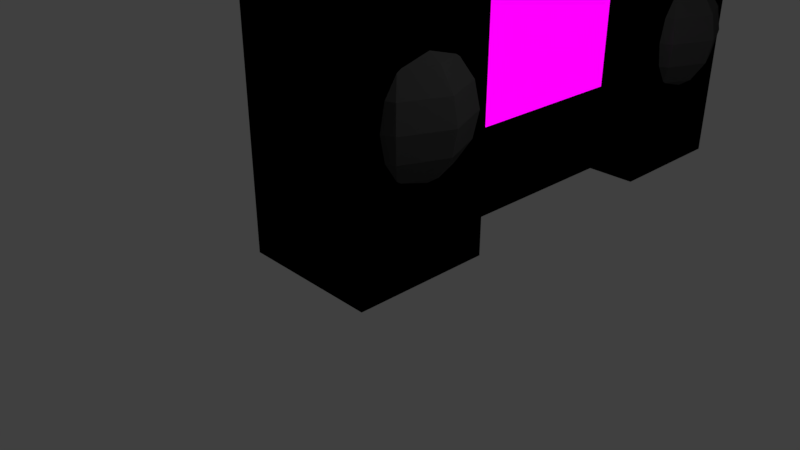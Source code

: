 # Source: Stereo.blend  (saved by Blender 2.79.0; exported with 4.5.12 LTS)
import bpy
from mathutils import Matrix  # noqa: F401  (used for matrix-valued properties, if any)

bpy.ops.wm.read_factory_settings(use_empty=True)
scene = bpy.context.scene
scene.name = 'Scene'

# ---- collections
col_collection_1 = bpy.data.collections.new('Collection 1'); scene.collection.children.link(col_collection_1)

# ---- images (referenced by path relative to the original .blend; pixels are not part of the script)
import os
ASSET_DIR = os.environ.get("B2B_ASSET_DIR", "")  # directory of the original .blend (textures are referenced by path, not embedded)
HERE = os.path.dirname(os.path.abspath(__file__))  # packed textures are extracted next to this script under _unpacked/

def load_image(name, relpath, width, height, colorspace="sRGB"):
    """Load a texture the original file referenced (path relative to the .blend, or extracted next to this script)."""
    p = next((c for c in (os.path.join(HERE, relpath), os.path.join(ASSET_DIR, relpath)) if relpath and os.path.exists(c)), "")
    if p:
        img = bpy.data.images.load(p, check_existing=True)
        img.name = name
    else:  # same state as the original file: an image datablock whose file is absent (Cycles renders it pink)
        img = bpy.data.images.new(name, width, height)
        img.source = "FILE"
        img.filepath = "//" + (relpath or name)
    img.colorspace_settings.name = colorspace
    return img
img_687474703a2f2f692e696d6775722e636f6d2f68426359564a392e706e673f3 = load_image('687474703a2f2f692e696d6775722e636f6d2f68426359564a392e706e673f3', '687474703a2f2f692e696d6775722e636f6d2f68426359564a392e706e673f31.png', 1024, 1024, 'sRGB')

# ---- materials (node trees are filled in below, after node groups)
mat_material_001 = bpy.data.materials.new('Material.001')
mat_material_001.alpha_threshold = 0.0
mat_material_001.roughness = 0.5
mat_material_006 = bpy.data.materials.new('Material.006')
mat_material_006.alpha_threshold = 0.0
mat_material_006.roughness = 0.5
mat_material = bpy.data.materials.new('Material')
mat_material.alpha_threshold = 0.0
mat_material.roughness = 0.5
mat_material.line_color = (0.0, 0.0, 0.0, 1.0)
mat_material_004 = bpy.data.materials.new('Material.004')
mat_material_004.alpha_threshold = 0.0
mat_material_004.roughness = 0.5
mat_material_008 = bpy.data.materials.new('Material.008')
mat_material_008.alpha_threshold = 0.0
mat_material_008.roughness = 0.5
mat_material_007 = bpy.data.materials.new('Material.007')
mat_material_007.alpha_threshold = 0.0
mat_material_007.roughness = 0.5
mat_material_002 = bpy.data.materials.new('Material.002')
mat_material_002.alpha_threshold = 0.0
mat_material_002.roughness = 0.5
mat_material_003 = bpy.data.materials.new('Material.003')
mat_material_003.alpha_threshold = 0.0
mat_material_003.roughness = 0.5

# ---- material node trees
mat_material_001.use_nodes = True; mat_material_001.node_tree.nodes.clear()
_N = mat_material_001.node_tree.nodes; _L = mat_material_001.node_tree.links
n0 = _N.new('ShaderNodeOutputMaterial'); n0.name = 'Material Output'; n0.location = (300, 300)
n1 = _N.new('ShaderNodeBsdfDiffuse'); n1.name = 'Diffuse BSDF'; n1.location = (10, 300)
n1.inputs[0].default_value = (0.0, 0.0, 0.0, 1.0)
_L.new(n1.outputs[0], n0.inputs[0])
n0.is_active_output = True
mat_material_006.use_nodes = True; mat_material_006.node_tree.nodes.clear()
_N = mat_material_006.node_tree.nodes; _L = mat_material_006.node_tree.links
n0 = _N.new('ShaderNodeOutputMaterial'); n0.name = 'Material Output'; n0.location = (300, 300)
n1 = _N.new('ShaderNodeTexImage'); n1.name = 'Image Texture'; n1.location = (79, 305)
n1.width = 140
n1.image = img_687474703a2f2f692e696d6775722e636f6d2f68426359564a392e706e673f3
_L.new(n1.outputs[0], n0.inputs[0])
n0.is_active_output = True
mat_material_004.use_nodes = True; mat_material_004.node_tree.nodes.clear()
_N = mat_material_004.node_tree.nodes; _L = mat_material_004.node_tree.links
n0 = _N.new('ShaderNodeOutputMaterial'); n0.name = 'Material Output'; n0.location = (300, 300)
n1 = _N.new('ShaderNodeBsdfDiffuse'); n1.name = 'Diffuse BSDF'; n1.location = (10, 300)
n1.inputs[0].default_value = (0.1267, 0.1204, 0.8, 1.0)
_L.new(n1.outputs[0], n0.inputs[0])
n0.is_active_output = True
mat_material_008.use_nodes = True; mat_material_008.node_tree.nodes.clear()
_N = mat_material_008.node_tree.nodes; _L = mat_material_008.node_tree.links
n0 = _N.new('ShaderNodeOutputMaterial'); n0.name = 'Material Output'; n0.location = (300, 300)
n1 = _N.new('ShaderNodeBsdfDiffuse'); n1.name = 'Diffuse BSDF'; n1.location = (10, 300)
_L.new(n1.outputs[0], n0.inputs[0])
n0.is_active_output = True
mat_material_007.use_nodes = True; mat_material_007.node_tree.nodes.clear()
_N = mat_material_007.node_tree.nodes; _L = mat_material_007.node_tree.links
n0 = _N.new('ShaderNodeOutputMaterial'); n0.name = 'Material Output'; n0.location = (300, 300)
n1 = _N.new('ShaderNodeBsdfDiffuse'); n1.name = 'Diffuse BSDF'; n1.location = (10, 300)
n1.inputs[0].default_value = (0.06681, 0.06681, 0.06681, 1.0)
_L.new(n1.outputs[0], n0.inputs[0])
n0.is_active_output = True
mat_material_002.use_nodes = True; mat_material_002.node_tree.nodes.clear()
_N = mat_material_002.node_tree.nodes; _L = mat_material_002.node_tree.links
mat_material_003.use_nodes = True; mat_material_003.node_tree.nodes.clear()
_N = mat_material_003.node_tree.nodes; _L = mat_material_003.node_tree.links
n0 = _N.new('ShaderNodeOutputMaterial'); n0.name = 'Material Output'; n0.location = (300, 300)
n1 = _N.new('ShaderNodeBsdfDiffuse'); n1.name = 'Diffuse BSDF'; n1.location = (10, 300)
_L.new(n1.outputs[0], n0.inputs[0])
n0.is_active_output = True

# ---- world
world_world = bpy.data.worlds.new('World'); scene.world = world_world
world_world.color = (0.05088, 0.05088, 0.05088)
world_world.use_sun_shadow = False
world_world.sun_shadow_jitter_overblur = 0.0
world_world.cycles.sampling_method = 'MANUAL'

# ---- cameras
cam_camera = bpy.data.cameras.new('Camera')
cam_camera.clip_end = 100.0
cam_camera.lens = 35.0
cam_camera.sensor_width = 32.0
cam_camera.sensor_height = 18.0
cam_camera.ortho_scale = 7.314
cam_camera.dof.focus_distance = 0.0

# ---- lights
light_lamp = bpy.data.lights.new('Lamp', 'POINT')
light_lamp.transmission_factor = 0.0
light_lamp.cutoff_distance = 30.0
light_lamp.energy = 100.0
light_lamp.shadow_buffer_clip_start = 1.001
light_lamp.shadow_soft_size = 0.1
light_lamp.shadow_maximum_resolution = 0.006
light_lamp.use_absolute_resolution = True

# ---- meshes
me_cube_002 = bpy.data.meshes.new('Cube.002')
me_cube_002.from_pydata([(-0.9829, -0.8881, -1.0), (-0.9829, -0.8881, 3.871), (-0.9829, 1.112, -1.0), (-0.9829, 1.112, 3.871), (0.2994, -0.8881, -1.0), (0.2994, -0.8881, 3.871), (0.2994, 1.112, -1.0), (0.2994, 1.112, 3.871), (-0.9829, -0.8881, 2.525), (-0.9829, 1.112, 2.525), (0.2994, 1.112, 2.525), (0.2994, -0.8881, 2.525), (-0.9829, 1.112, 0.3138), (0.2994, 1.112, 0.3138), (0.2994, -0.8881, 0.3138), (-0.9829, -0.8881, 0.3138)], [], [(8, 1, 3, 9), (9, 3, 7, 10), (10, 7, 5, 11), (11, 5, 1, 8), (2, 6, 4, 0), (7, 3, 1, 5), (14, 11, 8, 15), (13, 10, 11, 14), (12, 9, 10, 13), (15, 8, 9, 12), (0, 15, 12, 2), (2, 12, 13, 6), (6, 13, 14, 4), (4, 14, 15, 0)])
me_cube_002.polygons.foreach_set('material_index', [0, 0, 0, 0, 0, 0, 0, 1, 0, 0, 0, 0, 0, 0])
_uv = me_cube_002.uv_layers.new(name='UVMap')
_uv.uv.foreach_set('vector', [0.0, 0.0, 1.0, 0.0, 1.0, 1.0, 0.0, 1.0, 0.0, 0.0, 1.0, 0.0, 1.0, 1.0, 0.0, 1.0, 0.0, 0.0, 1.0, 0.0, 1.0, 1.0, 0.0, 1.0, 0.0, 0.0, 1.0, 0.0, 1.0, 1.0, 0.0, 1.0, 0.0, 0.0, 1.0, 0.0, 1.0, 1.0, 0.0, 1.0, 0.0, 0.0, 1.0, 0.0, 1.0, 1.0, 0.0, 1.0, 0.0, 0.0, 1.0, 0.0, 1.0, 1.0, 0.0, 1.0, 0.8522, 0.4638, 0.8522, 1.464, 0.2903, 1.464, 0.2903, 0.4638, 0.0, 0.0, 1.0, 0.0, 1.0, 1.0, 0.0, 1.0, 0.0, 0.0, 1.0, 0.0, 1.0, 1.0, 0.0, 1.0, 0.0, 0.0, 1.0, 0.0, 1.0, 1.0, 0.0, 1.0, 0.0, 0.0, 1.0, 0.0, 1.0, 1.0, 0.0, 1.0, 0.0, 0.0, 1.0, 0.0, 1.0, 1.0, 0.0, 1.0, 0.0, 0.0, 1.0, 0.0, 1.0, 1.0, 0.0, 1.0])
me_cube_002.materials.append(mat_material_001)
me_cube_002.materials.append(mat_material_006)
me_cube_002.use_remesh_preserve_volume = False
me_cube_002.use_remesh_preserve_attributes = False
me_cube_002.use_mirror_vertex_groups = False
me_cube_002.update()
me_cube_001 = bpy.data.meshes.new('Cube.001')
me_cube_001.from_pydata([(1.0, 1.0, -1.0), (1.0, -1.0, -1.0), (-1.0, -1.0, -1.0), (-1.0, 1.0, -1.0), (1.0, 1.0, 2.93), (1.0, -1.0, 2.93), (-1.0, -1.0, 2.93), (-1.0, 1.0, 2.93), (1.0, 1.0, 6.313), (1.0, -1.0, 6.313), (-1.0, 1.0, 6.313), (-1.0, -1.0, 6.313), (0.9821, -0.429, 3.576), (0.5182, 0.3899, 1.933), (1.242, -0.3935, 4.099), (1.264, -0.4135, 4.232), (1.242, -0.3935, 4.366), (0.9821, -0.429, 4.888), (0.7693, -0.2162, 5.09), (0.8733, 0.03488, 3.375), (0.5182, 0.03488, 0.1483), (0.5182, 0.03488, 2.004), (0.7693, 0.2859, 1.933), (0.9821, 0.4987, 1.732), (1.124, 0.6409, 1.431), (1.174, 0.6909, 1.076), (1.124, 0.6409, 0.721), (0.9821, 0.4987, 0.42), (0.7693, 0.2859, 0.2189), (1.174, 0.03488, 3.576), (1.413, 0.03488, 4.1), (0.8733, 0.03488, 1.933), (1.174, 0.03488, 1.732), (1.375, 0.03488, 1.431), (1.446, 0.03488, 1.076), (1.375, 0.03488, 0.721), (1.174, 0.03488, 0.42), (0.8733, 0.03488, 0.2189), (1.446, 0.03488, 4.232), (1.413, 0.03488, 4.365), (0.7693, -0.2162, 1.933), (0.9821, -0.429, 1.732), (1.124, -0.5712, 1.431), (1.174, -0.6211, 1.076), (1.124, -0.5712, 0.721), (0.9821, -0.429, 0.42), (0.7693, -0.2162, 0.2189), (1.174, 0.03488, 4.888), (0.8733, 0.03488, 5.09), (0.5182, -0.3201, 1.933), (0.5182, -0.6211, 1.732), (0.5182, -0.8222, 1.431), (0.5182, -0.8929, 1.076), (0.5182, -0.8222, 0.721), (0.5182, -0.6211, 0.42), (0.5182, -0.3201, 0.2189), (0.7693, 0.2859, 3.375), (0.9821, 0.4987, 3.576), (0.2672, -0.2162, 1.933), (0.05437, -0.429, 1.732), (-0.08783, -0.5712, 1.431), (-0.1378, -0.6211, 1.076), (-0.08783, -0.5712, 0.721), (0.05437, -0.429, 0.42), (0.2672, -0.2162, 0.2189), (1.242, 0.4633, 4.099), (1.174, 0.6909, 4.232), (0.1632, 0.03488, 1.933), (-0.1378, 0.03488, 1.732), (-0.3389, 0.03488, 1.431), (-0.4095, 0.03488, 1.076), (-0.3389, 0.03488, 0.721), (-0.1378, 0.03488, 0.42), (0.1632, 0.03488, 0.2189), (1.242, 0.4633, 4.366), (0.9821, 0.4987, 4.888), (0.2672, 0.2859, 1.933), (0.05437, 0.4987, 1.732), (-0.08783, 0.6409, 1.431), (-0.1378, 0.6909, 1.076), (-0.08783, 0.6409, 0.721), (0.05437, 0.4987, 0.42), (0.2672, 0.2859, 0.2189), (0.7693, 0.2859, 5.09), (0.5182, 0.03488, 5.16), (0.5182, 0.03488, 3.305), (0.5182, 0.6909, 1.732), (0.5182, 0.892, 1.431), (0.5182, 0.9626, 1.076), (0.5182, 0.892, 0.721), (0.5182, 0.6909, 0.42), (0.5182, 0.3899, 0.2189), (0.5182, 0.3899, 5.09), (0.7693, -0.2162, 3.375), (0.5182, -0.3201, 5.09), (0.5182, -0.6211, 4.888), (0.5182, -0.8222, 4.587), (0.5182, -0.8929, 4.232), (0.5182, -0.8222, 3.877), (0.5182, -0.6211, 3.576), (0.5182, -0.3201, 3.375), (0.2672, -0.2162, 5.09), (0.05437, -0.429, 4.888), (-0.08783, -0.5712, 4.587), (-0.1378, -0.6211, 4.232), (-0.08783, -0.5712, 3.877), (0.05437, -0.429, 3.576), (0.2672, -0.2162, 3.375), (0.1632, 0.03488, 5.09), (-0.1378, 0.03488, 4.888), (-0.3389, 0.03488, 4.587), (-0.4095, 0.03488, 4.232), (-0.3389, 0.03488, 3.877), (-0.1378, 0.03488, 3.576), (0.1632, 0.03488, 3.375), (0.2672, 0.2859, 5.09), (0.05437, 0.4987, 4.888), (-0.08783, 0.6409, 4.587), (-0.1378, 0.6909, 4.232), (-0.08783, 0.6409, 3.877), (0.05437, 0.4987, 3.576), (0.2672, 0.2859, 3.375), (0.5182, 0.6909, 4.888), (0.5182, 0.892, 4.587), (0.5182, 0.9626, 4.232), (0.5182, 0.892, 3.877), (0.5182, 0.6909, 3.576), (0.5182, 0.3899, 3.375), (1.0, 0.7631, 1.076), (1.0, 0.6924, 0.721), (1.0, 0.5166, 0.4579), (1.0, 0.6924, 0.721), (1.0, 0.4555, 0.42), (1.0, 0.7631, 1.076), (1.0, 0.5166, 1.694), (1.0, 0.4555, 3.576), (1.0, 0.6924, 1.431), (1.0, 0.03488, 0.3036), (1.0, -0.3858, 0.42), (1.0, -0.4469, 0.4579), (1.0, -0.6933, 1.076), (1.0, 0.5166, 0.4579), (1.0, -0.6227, 0.721), (1.0, 0.4555, 1.732), (1.0, 0.03488, 3.46), (1.0, -0.3858, 3.576), (1.0, 0.4555, 3.576), (1.0, 0.03488, 1.848), (1.0, 0.4555, 1.732), (1.0, 0.4555, 0.42), (1.0, -0.3858, 1.732), (1.0, 0.5166, 1.694), (1.0, 0.03488, 5.005), (1.0, 0.03488, 1.848), (1.0, 0.6924, 1.431), (1.0, -0.4469, 1.694), (1.0, 0.03488, 0.3036), (1.0, -0.6227, 1.431), (1.0, -0.4469, 0.4579), (1.0, -0.3858, 0.42), (1.0, 0.5166, 3.614), (1.0, -0.3858, 1.732), (1.0, 0.7631, 4.232), (1.0, -0.4469, 1.694), (1.0, -0.6227, 1.431), (1.0, 0.6924, 3.877), (1.0, -0.6933, 4.232), (1.0, -0.6933, 1.076), (1.0, -0.6227, 4.587), (1.0, -0.6227, 0.721), (1.0, 0.6924, 4.587), (1.0, 0.7631, 4.232), (1.0, -0.4469, 3.614), (1.0, -0.6227, 3.877), (1.0, 0.6924, 3.877), (1.0, 0.5166, 4.851), (1.0, 0.4555, 4.888), (1.0, -0.4469, 4.851), (1.0, 0.5166, 4.851), (1.0, 0.6924, 4.587), (1.0, -0.3858, 4.888), (1.0, 0.03488, 5.005), (1.0, 0.5166, 3.614), (1.0, 0.4555, 4.888), (1.0, 0.03488, 3.46), (1.0, -0.4469, 3.614), (1.0, -0.3858, 3.576), (1.0, -0.3858, 4.888), (1.0, -0.4469, 4.851), (1.0, -0.6227, 4.587), (1.0, -0.6933, 4.232), (1.0, -0.6227, 3.877), (1.375, 0.03488, 4.587), (1.124, -0.5712, 4.587), (1.375, 0.03488, 3.877), (1.124, -0.5712, 3.877), (1.174, -0.6211, 4.232), (1.124, 0.6409, 4.587), (1.124, 0.6409, 3.877), (1.264, 0.4832, 4.232)], [], [(0, 1, 2, 3), (6, 5, 9, 11), (0, 4, 133, 129, 130, 132, 137, 138, 139, 142, 140, 5, 1), (1, 5, 6, 2), (2, 6, 7, 3), (4, 0, 3, 7), (8, 10, 11, 9), (5, 166, 168, 177, 180, 181, 176, 175, 170, 162, 4, 8, 9), (7, 6, 11, 10), (4, 7, 10, 8), (86, 13, 22, 23), (91, 90, 27, 28), (89, 88, 128, 131), (87, 86, 23, 134, 136), (13, 21, 22), (20, 91, 28), (90, 89, 131, 141, 27), (88, 87, 136, 128), (26, 25, 34, 35), (24, 134, 143, 32, 33), (22, 21, 31), (20, 28, 37), (27, 141, 149), (25, 24, 33, 34), (23, 22, 31, 153, 143), (28, 27, 149, 156, 37), (20, 37, 46), (36, 35, 44, 158, 159), (34, 33, 42, 43), (32, 153, 161), (37, 156, 159, 45, 46), (35, 34, 43, 44), (33, 32, 161, 163, 42), (31, 21, 40), (43, 42, 164, 167), (41, 40, 49, 50), (46, 45, 54, 55), (44, 43, 167, 169), (42, 163, 164), (40, 21, 49), (20, 46, 55), (45, 158, 169, 53, 54), (55, 54, 63, 64), (53, 52, 61, 62), (51, 50, 59, 60), (49, 21, 58), (20, 55, 64), (54, 53, 62, 63), (52, 51, 60, 61), (50, 49, 58, 59), (60, 59, 68, 69), (58, 21, 67), (20, 64, 73), (63, 62, 71, 72), (61, 60, 69, 70), (59, 58, 67, 68), (64, 63, 72, 73), (62, 61, 70, 71), (20, 73, 82), (72, 71, 80, 81), (70, 69, 78, 79), (68, 67, 76, 77), (73, 72, 81, 82), (71, 70, 79, 80), (69, 68, 77, 78), (67, 21, 76), (77, 76, 13, 86), (82, 81, 90, 91), (80, 79, 88, 89), (78, 77, 86, 87), (76, 21, 13), (20, 82, 91), (81, 80, 89, 90), (79, 78, 87, 88), (122, 92, 83, 75), (127, 126, 57, 56), (125, 124, 171, 174), (123, 122, 75, 178, 179), (92, 84, 83), (85, 127, 56), (126, 125, 174, 182, 57), (124, 123, 179, 171), (65, 199, 38, 30), (197, 178, 183, 47, 192), (83, 84, 48), (85, 56, 19), (57, 182, 135), (199, 74, 39, 38), (75, 83, 48, 152, 183), (56, 57, 135, 184, 19), (85, 19, 93), (29, 194, 195, 185, 186), (38, 39, 16, 15), (47, 152, 187), (19, 184, 186, 12, 93), (30, 38, 15, 14), (192, 47, 187, 188, 193), (48, 84, 18), (196, 193, 189, 190), (17, 18, 94, 95), (93, 12, 99, 100), (195, 196, 190, 191), (193, 188, 189), (18, 84, 94), (85, 93, 100), (12, 185, 191, 98, 99), (100, 99, 106, 107), (98, 97, 104, 105), (96, 95, 102, 103), (94, 84, 101), (85, 100, 107), (99, 98, 105, 106), (97, 96, 103, 104), (95, 94, 101, 102), (103, 102, 109, 110), (101, 84, 108), (85, 107, 114), (106, 105, 112, 113), (104, 103, 110, 111), (102, 101, 108, 109), (107, 106, 113, 114), (105, 104, 111, 112), (85, 114, 121), (113, 112, 119, 120), (111, 110, 117, 118), (109, 108, 115, 116), (114, 113, 120, 121), (112, 111, 118, 119), (110, 109, 116, 117), (108, 84, 115), (116, 115, 92, 122), (121, 120, 126, 127), (119, 118, 124, 125), (117, 116, 122, 123), (115, 84, 92), (85, 121, 127), (120, 119, 125, 126), (118, 117, 123, 124), (167, 164, 51, 52), (189, 188, 17, 95, 96), (183, 178, 75), (191, 185, 195), (143, 153, 32), (186, 184, 29), (135, 182, 198, 194, 29), (4, 162, 165, 160, 146, 144, 145, 172, 173, 166, 5), (173, 172, 145, 144, 146, 160, 165, 162, 170, 175, 176, 181, 180, 177, 168, 166), (186, 185, 12), (183, 152, 47), (184, 135, 29), (163, 161, 41), (188, 187, 17), (141, 131, 26), (190, 189, 96, 97), (174, 171, 66, 198), (191, 190, 97, 98), (5, 140, 157, 155, 150, 147, 148, 151, 154, 133, 4), (154, 151, 148, 147, 150, 155, 157, 140, 142, 139, 138, 137, 132, 130, 129, 133), (131, 128, 25, 26), (179, 178, 197), (187, 152, 48, 18, 17), (156, 149, 36), (159, 156, 36), (164, 163, 41, 50, 51), (136, 134, 24), (143, 134, 23), (169, 158, 44), (171, 179, 197, 66), (128, 136, 24, 25), (169, 167, 52, 53), (182, 174, 198), (161, 153, 31, 40, 41), (149, 141, 26, 35, 36), (159, 158, 45), (16, 39, 192, 193), (30, 14, 195, 194), (14, 15, 196, 195), (15, 16, 193, 196), (39, 74, 197, 192), (65, 30, 194, 198), (199, 65, 198, 66), (74, 199, 66, 197)])
me_cube_001.polygons.foreach_set('material_index', [1, 1, 1, 1, 1, 1, 1, 1, 1, 1, 1, 1, 1, 1, 1, 1, 1, 1, 4, 4, 1, 1, 1, 4, 1, 1, 1, 4, 4, 4, 1, 4, 4, 1, 4, 1, 1, 4, 4, 1, 1, 1, 1, 1, 1, 1, 1, 1, 1, 1, 1, 1, 1, 1, 1, 1, 1, 1, 1, 1, 1, 1, 1, 1, 1, 1, 1, 1, 1, 1, 1, 1, 1, 1, 1, 1, 1, 1, 1, 1, 1, 1, 2, 4, 1, 1, 1, 2, 1, 1, 1, 4, 2, 4, 1, 2, 4, 1, 4, 1, 1, 4, 4, 1, 1, 1, 1, 1, 1, 1, 1, 1, 1, 1, 1, 1, 1, 1, 1, 1, 1, 1, 1, 1, 1, 1, 1, 1, 1, 1, 1, 1, 1, 1, 1, 1, 1, 1, 1, 1, 1, 4, 4, 4, 4, 1, 1, 1, 4, 4, 1, 1, 4, 1, 4, 1, 1, 1, 4, 4, 1, 4, 4, 1, 4, 1, 4, 4, 4, 1, 4, 1, 4, 1, 3, 3, 3, 3, 3, 3, 3, 3])
me_cube_001.materials.append(mat_material)
me_cube_001.materials.append(mat_material_001)
me_cube_001.materials.append(mat_material_004)
me_cube_001.materials.append(mat_material_008)
me_cube_001.materials.append(mat_material_007)
me_cube_001.use_remesh_preserve_volume = False
me_cube_001.use_remesh_preserve_attributes = False
me_cube_001.use_mirror_vertex_groups = False
me_cube_001.update()
me_cube = bpy.data.meshes.new('Cube')
me_cube.from_pydata([(1.0, 1.0, -1.0), (1.0, -1.0, -1.0), (-1.0, -1.0, -1.0), (-1.0, 1.0, -1.0), (1.0, 1.0, 2.93), (1.0, -1.0, 2.93), (-1.0, -1.0, 2.93), (-1.0, 1.0, 2.93), (1.0, 1.0, 6.313), (1.0, -1.0, 6.313), (-1.0, 1.0, 6.313), (-1.0, -1.0, 6.313), (0.9821, -0.429, 3.576), (0.5182, 0.3899, 1.933), (1.242, -0.3935, 4.099), (1.264, -0.4135, 4.232), (1.242, -0.3935, 4.366), (0.9821, -0.429, 4.888), (0.7693, -0.2162, 5.09), (0.8733, 0.03488, 3.375), (0.5182, 0.03488, 0.1483), (0.5182, 0.03488, 2.004), (0.7693, 0.2859, 1.933), (0.9821, 0.4987, 1.732), (1.124, 0.6409, 1.431), (1.174, 0.6909, 1.076), (1.124, 0.6409, 0.721), (0.9821, 0.4987, 0.42), (0.7693, 0.2859, 0.2189), (1.174, 0.03488, 3.576), (1.413, 0.03488, 4.1), (0.8733, 0.03488, 1.933), (1.174, 0.03488, 1.732), (1.375, 0.03488, 1.431), (1.446, 0.03488, 1.076), (1.375, 0.03488, 0.721), (1.174, 0.03488, 0.42), (0.8733, 0.03488, 0.2189), (1.446, 0.03488, 4.232), (1.413, 0.03488, 4.365), (0.7693, -0.2162, 1.933), (0.9821, -0.429, 1.732), (1.124, -0.5712, 1.431), (1.174, -0.6211, 1.076), (1.124, -0.5712, 0.721), (0.9821, -0.429, 0.42), (0.7693, -0.2162, 0.2189), (1.174, 0.03488, 4.888), (0.8733, 0.03488, 5.09), (0.5182, -0.3201, 1.933), (0.5182, -0.6211, 1.732), (0.5182, -0.8222, 1.431), (0.5182, -0.8929, 1.076), (0.5182, -0.8222, 0.721), (0.5182, -0.6211, 0.42), (0.5182, -0.3201, 0.2189), (0.7693, 0.2859, 3.375), (0.9821, 0.4987, 3.576), (0.2672, -0.2162, 1.933), (0.05437, -0.429, 1.732), (-0.08783, -0.5712, 1.431), (-0.1378, -0.6211, 1.076), (-0.08783, -0.5712, 0.721), (0.05437, -0.429, 0.42), (0.2672, -0.2162, 0.2189), (1.242, 0.4633, 4.099), (1.174, 0.6909, 4.232), (0.1632, 0.03488, 1.933), (-0.1378, 0.03488, 1.732), (-0.3389, 0.03488, 1.431), (-0.4095, 0.03488, 1.076), (-0.3389, 0.03488, 0.721), (-0.1378, 0.03488, 0.42), (0.1632, 0.03488, 0.2189), (1.242, 0.4633, 4.366), (0.9821, 0.4987, 4.888), (0.2672, 0.2859, 1.933), (0.05437, 0.4987, 1.732), (-0.08783, 0.6409, 1.431), (-0.1378, 0.6909, 1.076), (-0.08783, 0.6409, 0.721), (0.05437, 0.4987, 0.42), (0.2672, 0.2859, 0.2189), (0.7693, 0.2859, 5.09), (0.5182, 0.03488, 5.16), (0.5182, 0.03488, 3.305), (0.5182, 0.6909, 1.732), (0.5182, 0.892, 1.431), (0.5182, 0.9626, 1.076), (0.5182, 0.892, 0.721), (0.5182, 0.6909, 0.42), (0.5182, 0.3899, 0.2189), (0.5182, 0.3899, 5.09), (0.7693, -0.2162, 3.375), (0.5182, -0.3201, 5.09), (0.5182, -0.6211, 4.888), (0.5182, -0.8222, 4.587), (0.5182, -0.8929, 4.232), (0.5182, -0.8222, 3.877), (0.5182, -0.6211, 3.576), (0.5182, -0.3201, 3.375), (0.2672, -0.2162, 5.09), (0.05437, -0.429, 4.888), (-0.08783, -0.5712, 4.587), (-0.1378, -0.6211, 4.232), (-0.08783, -0.5712, 3.877), (0.05437, -0.429, 3.576), (0.2672, -0.2162, 3.375), (0.1632, 0.03488, 5.09), (-0.1378, 0.03488, 4.888), (-0.3389, 0.03488, 4.587), (-0.4095, 0.03488, 4.232), (-0.3389, 0.03488, 3.877), (-0.1378, 0.03488, 3.576), (0.1632, 0.03488, 3.375), (0.2672, 0.2859, 5.09), (0.05437, 0.4987, 4.888), (-0.08783, 0.6409, 4.587), (-0.1378, 0.6909, 4.232), (-0.08783, 0.6409, 3.877), (0.05437, 0.4987, 3.576), (0.2672, 0.2859, 3.375), (0.5182, 0.6909, 4.888), (0.5182, 0.892, 4.587), (0.5182, 0.9626, 4.232), (0.5182, 0.892, 3.877), (0.5182, 0.6909, 3.576), (0.5182, 0.3899, 3.375), (1.0, 0.7631, 1.076), (1.0, 0.6924, 0.721), (1.0, 0.5166, 0.4579), (1.0, 0.6924, 0.721), (1.0, 0.4555, 0.42), (1.0, 0.7631, 1.076), (1.0, 0.5166, 1.694), (1.0, 0.4555, 3.576), (1.0, 0.6924, 1.431), (1.0, 0.03488, 0.3036), (1.0, -0.3858, 0.42), (1.0, -0.4469, 0.4579), (1.0, -0.6933, 1.076), (1.0, 0.5166, 0.4579), (1.0, -0.6227, 0.721), (1.0, 0.4555, 1.732), (1.0, 0.03488, 3.46), (1.0, -0.3858, 3.576), (1.0, 0.4555, 3.576), (1.0, 0.03488, 1.848), (1.0, 0.4555, 1.732), (1.0, 0.4555, 0.42), (1.0, -0.3858, 1.732), (1.0, 0.5166, 1.694), (1.0, 0.03488, 5.005), (1.0, 0.03488, 1.848), (1.0, 0.6924, 1.431), (1.0, -0.4469, 1.694), (1.0, 0.03488, 0.3036), (1.0, -0.6227, 1.431), (1.0, -0.4469, 0.4579), (1.0, -0.3858, 0.42), (1.0, 0.5166, 3.614), (1.0, -0.3858, 1.732), (1.0, 0.7631, 4.232), (1.0, -0.4469, 1.694), (1.0, -0.6227, 1.431), (1.0, 0.6924, 3.877), (1.0, -0.6933, 4.232), (1.0, -0.6933, 1.076), (1.0, -0.6227, 4.587), (1.0, -0.6227, 0.721), (1.0, 0.6924, 4.587), (1.0, 0.7631, 4.232), (1.0, -0.4469, 3.614), (1.0, -0.6227, 3.877), (1.0, 0.6924, 3.877), (1.0, 0.5166, 4.851), (1.0, 0.4555, 4.888), (1.0, -0.4469, 4.851), (1.0, 0.5166, 4.851), (1.0, 0.6924, 4.587), (1.0, -0.3858, 4.888), (1.0, 0.03488, 5.005), (1.0, 0.5166, 3.614), (1.0, 0.4555, 4.888), (1.0, 0.03488, 3.46), (1.0, -0.4469, 3.614), (1.0, -0.3858, 3.576), (1.0, -0.3858, 4.888), (1.0, -0.4469, 4.851), (1.0, -0.6227, 4.587), (1.0, -0.6933, 4.232), (1.0, -0.6227, 3.877), (1.375, 0.03488, 4.587), (1.124, -0.5712, 4.587), (1.375, 0.03488, 3.877), (1.124, -0.5712, 3.877), (1.174, -0.6211, 4.232), (1.124, 0.6409, 4.587), (1.124, 0.6409, 3.877), (1.264, 0.4832, 4.232)], [], [(0, 1, 2, 3), (6, 5, 9, 11), (0, 4, 133, 129, 130, 132, 137, 138, 139, 142, 140, 5, 1), (1, 5, 6, 2), (2, 6, 7, 3), (4, 0, 3, 7), (8, 10, 11, 9), (5, 166, 168, 177, 180, 181, 176, 175, 170, 162, 4, 8, 9), (7, 6, 11, 10), (4, 7, 10, 8), (86, 13, 22, 23), (91, 90, 27, 28), (89, 88, 128, 131), (87, 86, 23, 134, 136), (13, 21, 22), (20, 91, 28), (90, 89, 131, 141, 27), (88, 87, 136, 128), (26, 25, 34, 35), (24, 134, 143, 32, 33), (22, 21, 31), (20, 28, 37), (27, 141, 149), (25, 24, 33, 34), (23, 22, 31, 153, 143), (28, 27, 149, 156, 37), (20, 37, 46), (36, 35, 44, 158, 159), (34, 33, 42, 43), (32, 153, 161), (37, 156, 159, 45, 46), (35, 34, 43, 44), (33, 32, 161, 163, 42), (31, 21, 40), (43, 42, 164, 167), (41, 40, 49, 50), (46, 45, 54, 55), (44, 43, 167, 169), (42, 163, 164), (40, 21, 49), (20, 46, 55), (45, 158, 169, 53, 54), (55, 54, 63, 64), (53, 52, 61, 62), (51, 50, 59, 60), (49, 21, 58), (20, 55, 64), (54, 53, 62, 63), (52, 51, 60, 61), (50, 49, 58, 59), (60, 59, 68, 69), (58, 21, 67), (20, 64, 73), (63, 62, 71, 72), (61, 60, 69, 70), (59, 58, 67, 68), (64, 63, 72, 73), (62, 61, 70, 71), (20, 73, 82), (72, 71, 80, 81), (70, 69, 78, 79), (68, 67, 76, 77), (73, 72, 81, 82), (71, 70, 79, 80), (69, 68, 77, 78), (67, 21, 76), (77, 76, 13, 86), (82, 81, 90, 91), (80, 79, 88, 89), (78, 77, 86, 87), (76, 21, 13), (20, 82, 91), (81, 80, 89, 90), (79, 78, 87, 88), (122, 92, 83, 75), (127, 126, 57, 56), (125, 124, 171, 174), (123, 122, 75, 178, 179), (92, 84, 83), (85, 127, 56), (126, 125, 174, 182, 57), (124, 123, 179, 171), (65, 199, 38, 30), (197, 178, 183, 47, 192), (83, 84, 48), (85, 56, 19), (57, 182, 135), (199, 74, 39, 38), (75, 83, 48, 152, 183), (56, 57, 135, 184, 19), (85, 19, 93), (29, 194, 195, 185, 186), (38, 39, 16, 15), (47, 152, 187), (19, 184, 186, 12, 93), (30, 38, 15, 14), (192, 47, 187, 188, 193), (48, 84, 18), (196, 193, 189, 190), (17, 18, 94, 95), (93, 12, 99, 100), (195, 196, 190, 191), (193, 188, 189), (18, 84, 94), (85, 93, 100), (12, 185, 191, 98, 99), (100, 99, 106, 107), (98, 97, 104, 105), (96, 95, 102, 103), (94, 84, 101), (85, 100, 107), (99, 98, 105, 106), (97, 96, 103, 104), (95, 94, 101, 102), (103, 102, 109, 110), (101, 84, 108), (85, 107, 114), (106, 105, 112, 113), (104, 103, 110, 111), (102, 101, 108, 109), (107, 106, 113, 114), (105, 104, 111, 112), (85, 114, 121), (113, 112, 119, 120), (111, 110, 117, 118), (109, 108, 115, 116), (114, 113, 120, 121), (112, 111, 118, 119), (110, 109, 116, 117), (108, 84, 115), (116, 115, 92, 122), (121, 120, 126, 127), (119, 118, 124, 125), (117, 116, 122, 123), (115, 84, 92), (85, 121, 127), (120, 119, 125, 126), (118, 117, 123, 124), (167, 164, 51, 52), (189, 188, 17, 95, 96), (183, 178, 75), (191, 185, 195), (143, 153, 32), (186, 184, 29), (135, 182, 198, 194, 29), (4, 162, 165, 160, 146, 144, 145, 172, 173, 166, 5), (173, 172, 145, 144, 146, 160, 165, 162, 170, 175, 176, 181, 180, 177, 168, 166), (186, 185, 12), (183, 152, 47), (184, 135, 29), (163, 161, 41), (188, 187, 17), (141, 131, 26), (190, 189, 96, 97), (174, 171, 66, 198), (191, 190, 97, 98), (5, 140, 157, 155, 150, 147, 148, 151, 154, 133, 4), (154, 151, 148, 147, 150, 155, 157, 140, 142, 139, 138, 137, 132, 130, 129, 133), (131, 128, 25, 26), (179, 178, 197), (187, 152, 48, 18, 17), (156, 149, 36), (159, 156, 36), (164, 163, 41, 50, 51), (136, 134, 24), (143, 134, 23), (169, 158, 44), (171, 179, 197, 66), (128, 136, 24, 25), (169, 167, 52, 53), (182, 174, 198), (161, 153, 31, 40, 41), (149, 141, 26, 35, 36), (159, 158, 45), (16, 39, 192, 193), (30, 14, 195, 194), (14, 15, 196, 195), (15, 16, 193, 196), (39, 74, 197, 192), (65, 30, 194, 198), (199, 65, 198, 66), (74, 199, 66, 197)])
me_cube.polygons.foreach_set('material_index', [1, 1, 1, 1, 1, 1, 1, 1, 1, 1, 1, 1, 1, 1, 1, 1, 1, 1, 5, 5, 1, 1, 1, 5, 1, 1, 1, 5, 5, 5, 1, 5, 5, 1, 5, 1, 1, 5, 5, 1, 1, 1, 1, 1, 1, 1, 1, 1, 1, 1, 1, 1, 1, 1, 1, 1, 1, 1, 1, 1, 1, 1, 1, 1, 1, 1, 1, 1, 1, 1, 1, 1, 1, 1, 1, 1, 1, 1, 1, 1, 1, 1, 4, 5, 1, 1, 1, 4, 1, 1, 1, 5, 4, 5, 1, 4, 5, 1, 5, 1, 1, 5, 5, 1, 1, 1, 1, 1, 1, 1, 1, 1, 1, 1, 1, 1, 1, 1, 1, 1, 1, 1, 1, 1, 1, 1, 1, 1, 1, 1, 1, 1, 1, 1, 1, 1, 1, 1, 1, 1, 1, 5, 5, 5, 5, 1, 1, 1, 5, 5, 1, 1, 5, 1, 5, 1, 1, 1, 5, 5, 1, 5, 5, 1, 5, 1, 5, 5, 5, 1, 5, 1, 5, 1, 3, 3, 3, 3, 3, 3, 3, 3])
me_cube.materials.append(mat_material)
me_cube.materials.append(mat_material_001)
me_cube.materials.append(mat_material_002)
me_cube.materials.append(mat_material_003)
me_cube.materials.append(mat_material_004)
me_cube.materials.append(mat_material_007)
me_cube.use_remesh_preserve_volume = False
me_cube.use_remesh_preserve_attributes = False
me_cube.use_mirror_vertex_groups = False
me_cube.update()

# ---- objects
ob_cube_002 = bpy.data.objects.new('Cube.002', me_cube_002)
ob_cube_001 = bpy.data.objects.new('Cube.001', me_cube_001)
ob_cube = bpy.data.objects.new('Cube', me_cube)
ob_lamp = bpy.data.objects.new('Lamp', light_lamp)
ob_camera = bpy.data.objects.new('Camera', cam_camera)

# ---- transforms, parenting, visibility, modifiers, constraints
ob_cube_002.location = (0.0, 2.584, 1.029)
ob_cube_002.scale = (1.0, 1.738, 1.0)
ob_cube_002.lineart.crease_threshold = 0.0
ob_cube_001.location = (0.0, 5.421, 1.0)
ob_cube_001.lock_rotations_4d = False
ob_cube_001.empty_display_type = 'ARROWS'
ob_cube_001.lineart.crease_threshold = 0.0
ob_cube.location = (0.0, 0.0, 1.0)
ob_cube.lock_rotations_4d = False
ob_cube.empty_display_type = 'ARROWS'
ob_cube.lineart.crease_threshold = 0.0
ob_lamp.location = (4.076, 1.005, 5.904)
ob_lamp.rotation_euler = (0.6503, 0.05522, 1.866)
ob_lamp.lock_rotations_4d = False
ob_lamp.empty_display_type = 'ARROWS'
ob_lamp.color = (0.0, 0.0, 0.0, 0.0)
ob_lamp.lineart.crease_threshold = 0.0
ob_camera.location = (7.481, -6.508, 5.344)
ob_camera.rotation_euler = (1.109, 0.0, 0.8149)
ob_camera.lock_rotations_4d = False
ob_camera.empty_display_type = 'ARROWS'
ob_camera.color = (0.0, 0.0, 0.0, 0.0)
ob_camera.display_type = 'WIRE'
ob_camera.lineart.crease_threshold = 0.0

# ---- collection membership
col_collection_1.objects.link(ob_cube_002)
col_collection_1.objects.link(ob_cube_001)
col_collection_1.objects.link(ob_cube)
col_collection_1.objects.link(ob_lamp)
col_collection_1.objects.link(ob_camera)

# ---- scene / render settings (as saved in the file)
scene.camera = ob_camera
scene.frame_start = 1; scene.frame_end = 250; scene.frame_set(66)
scene.render.engine = 'CYCLES'
scene.render.resolution_percentage = 50
scene.render.dither_intensity = 0.0
scene.cycles.use_denoising = False
scene.cycles.samples = 128
scene.cycles.sampling_pattern = 'TABULATED_SOBOL'
scene.cycles.use_adaptive_sampling = False
scene.cycles.use_light_tree = False
scene.cycles.blur_glossy = 0.0
scene.cycles.sample_clamp_indirect = 0.0
scene.view_settings.view_transform = 'Standard'
bpy.context.view_layer.update()

